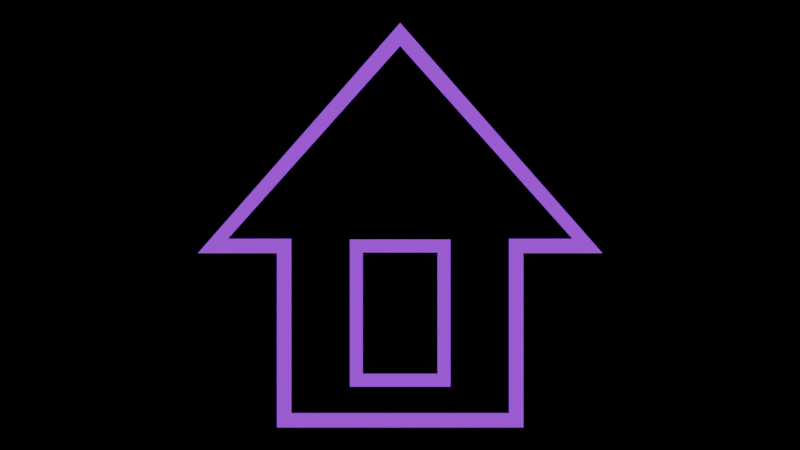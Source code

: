 # Source: images.blend  (saved by Blender 3.6.11; exported with 4.5.12 LTS)
import bpy
from mathutils import Matrix  # noqa: F401  (used for matrix-valued properties, if any)

bpy.ops.wm.read_factory_settings(use_empty=True)
scene = bpy.context.scene
scene.name = 'Scene'

# ---- collections
col_technical = bpy.data.collections.new('Technical'); scene.collection.children.link(col_technical)
col_things = bpy.data.collections.new('Things'); scene.collection.children.link(col_things)

# ---- materials (node trees are filled in below, after node groups)
mat_purple = bpy.data.materials.new('Purple')
mat_purple.alpha_threshold = 0.0
mat_purple.use_transparent_shadow = False
mat_purple.roughness = 0.5
mat_purple.line_color = (0.0, 0.0, 0.0, 1.0)
mat_pink = bpy.data.materials.new('Pink')
mat_pink.use_transparent_shadow = False

# ---- node groups
ng_auto_smooth = bpy.data.node_groups.new('Auto Smooth', 'GeometryNodeTree')
_s = ng_auto_smooth.interface.new_socket(name='Geometry', in_out='OUTPUT', socket_type='NodeSocketGeometry')
_s = ng_auto_smooth.interface.new_socket(name='Geometry', in_out='INPUT', socket_type='NodeSocketGeometry')
_s = ng_auto_smooth.interface.new_socket(name='Angle', in_out='INPUT', socket_type='NodeSocketFloat')
_s.subtype = 'ANGLE'
_s.min_value = 0.0
_s.max_value = 3.142
ng_auto_smooth.is_modifier = True
_N = ng_auto_smooth.nodes; _L = ng_auto_smooth.links
n0 = _N.new('NodeGroupOutput'); n0.name = 'Group Output'; n0.location = (480, -100)
n1 = _N.new('NodeGroupInput'); n1.name = 'Group Input'; n1.location = (-420, -300)
n2 = _N.new('NodeGroupInput'); n2.name = 'Group Input.001'; n2.location = (-60, -100)
n3 = _N.new('GeometryNodeSetShadeSmooth'); n3.name = 'Set Shade Smooth'; n3.location = (120, -100)
n3.domain = 'EDGE'
n4 = _N.new('GeometryNodeSetShadeSmooth'); n4.name = 'Set Shade Smooth.001'; n4.location = (300, -100)
n5 = _N.new('GeometryNodeInputMeshEdgeAngle'); n5.name = 'Edge Angle'; n5.location = (-420, -220)
n6 = _N.new('GeometryNodeInputEdgeSmooth'); n6.name = 'Is Edge Smooth'; n6.location = (-60, -160)
n7 = _N.new('GeometryNodeInputShadeSmooth'); n7.name = 'Is Face Smooth'; n7.location = (-240, -340)
n8 = _N.new('FunctionNodeBooleanMath'); n8.name = 'Boolean Math'; n8.location = (-60, -220)
n9 = _N.new('FunctionNodeCompare'); n9.name = 'Compare'; n9.location = (-240, -180)
n9.operation = 'LESS_EQUAL'
_L.new(n5.outputs[0], n9.inputs[0])
_L.new(n4.outputs[0], n0.inputs[0])
_L.new(n1.outputs[1], n9.inputs[1])
_L.new(n9.outputs[0], n8.inputs[0])
_L.new(n7.outputs[0], n8.inputs[1])
_L.new(n2.outputs[0], n3.inputs[0])
_L.new(n6.outputs[0], n3.inputs[1])
_L.new(n3.outputs[0], n4.inputs[0])
_L.new(n8.outputs[0], n3.inputs[2])
n0.is_active_output = True

# ---- material node trees
mat_purple.use_nodes = True; mat_purple.node_tree.nodes.clear()
_N = mat_purple.node_tree.nodes; _L = mat_purple.node_tree.links
n0 = _N.new('ShaderNodeOutputMaterial'); n0.name = 'Material Output'; n0.location = (300, 300)
n1 = _N.new('ShaderNodeBsdfPrincipled'); n1.name = 'Principled BSDF'; n1.location = (10, 300)
n1.distribution = 'GGX'
n1.subsurface_method = 'RANDOM_WALK_SKIN'
n1.inputs[0].default_value = (0.236, 0.0, 1.0, 1.0)
n1.inputs[3].default_value = 1.45
n1.inputs[27].default_value = (0.0, 0.0, 0.0, 1.0)
n1.inputs[28].default_value = 1.0
_L.new(n1.outputs[0], n0.inputs[0])
n0.is_active_output = True
mat_pink.use_nodes = True; mat_pink.node_tree.nodes.clear()
_N = mat_pink.node_tree.nodes; _L = mat_pink.node_tree.links
n0 = _N.new('ShaderNodeBsdfPrincipled'); n0.name = 'Principled BSDF'; n0.location = (10, 300)
n0.distribution = 'GGX'
n0.subsurface_method = 'RANDOM_WALK_SKIN'
n0.inputs[0].default_value = (1.0, 0.07522, 0.4868, 1.0)
n0.inputs[3].default_value = 1.45
n0.inputs[27].default_value = (0.0, 0.0, 0.0, 1.0)
n0.inputs[28].default_value = 1.0
n1 = _N.new('ShaderNodeOutputMaterial'); n1.name = 'Material Output'; n1.location = (300, 300)
_L.new(n0.outputs[0], n1.inputs[0])
n1.is_active_output = True

# ---- world
world_world = bpy.data.worlds.new('World'); scene.world = world_world
world_world.use_nodes = True; world_world.node_tree.nodes.clear()
_N = world_world.node_tree.nodes; _L = world_world.node_tree.links
n0 = _N.new('ShaderNodeOutputWorld'); n0.name = 'World Output'; n0.location = (300, 300)
n1 = _N.new('ShaderNodeBackground'); n1.name = 'Background'; n1.location = (10, 300)
n1.inputs[0].default_value = (0.05088, 0.05088, 0.05088, 1.0)
n0.is_active_output = True
world_world.color = (0.05088, 0.05088, 0.05088)
world_world.use_sun_shadow = False
world_world.sun_shadow_jitter_overblur = 0.0

# ---- cameras
cam_camera = bpy.data.cameras.new('Camera')
cam_camera.type = 'ORTHO'
cam_camera.clip_end = 100.0
cam_camera.ortho_scale = 3.954

# ---- lights
light_light = bpy.data.lights.new('Light', 'SUN')
light_light.transmission_factor = 0.0
light_light.angle = 0.7732
light_light.energy = 3.0
light_light.shadow_soft_size = 0.1
light_light.shadow_cascade_max_distance = 1000.0

# ---- meshes
me_cube = bpy.data.meshes.new('Cube')
me_cube.from_pydata([(0.0, -1.0, 0.1556), (0.0, 1.0, 0.1556), (0.0, 0.6091, 0.1556), (0.0, -0.6091, 0.1556), (0.0, 5.419e-09, 1.294), (0.0, -0.6091, -0.7059), (0.0, 0.6091, -0.7059), (0.0, 0.2488, 0.2234), (0.0, -0.2488, 0.2234), (0.0, -0.2488, -0.5042), (0.0, 0.2488, -0.5042), (0.0, 0.1845, 0.159), (0.0, -0.1845, 0.159), (0.0, 0.1845, -0.4399), (0.0, -0.1845, -0.4399), (0.0, -0.5377, 0.2269), (0.0, -0.8516, 0.2269), (0.0, 5.419e-09, 1.18), (0.0, 0.8516, 0.2269), (0.0, 0.5377, 0.2269), (0.0, -0.5377, -0.6346), (0.0, 0.5377, -0.6346)], [], [(12, 11, 7, 8), (13, 14, 9, 10), (11, 13, 10, 7), (14, 12, 8, 9), (15, 16, 0, 3), (17, 18, 1, 4), (18, 19, 2, 1), (16, 17, 4, 0), (21, 20, 5, 6), (19, 21, 6, 2), (20, 15, 3, 5)])
me_cube.polygons.foreach_set('use_smooth', [True] * 11)
_uv = me_cube.uv_layers.new(name='UVMap')
_uv.uv.foreach_set('vector', [0.4608, 0.6559, 0.4608, 0.5941, 0.4687, 0.5833, 0.4688, 0.6667, 0.3829, 0.5941, 0.3829, 0.6559, 0.375, 0.6667, 0.375, 0.5833, 0.4608, 0.5941, 0.3829, 0.5941, 0.375, 0.5833, 0.4687, 0.5833, 0.3829, 0.6559, 0.4608, 0.6559, 0.4688, 0.6667, 0.375, 0.6667, 0.4777, 0.6618, 0.4777, 0.7305, 0.4688, 0.75, 0.4688, 0.6667, 0.6107, 0.5952, 0.4777, 0.5242, 0.4688, 0.5, 0.625, 0.5833, 0.4777, 0.5242, 0.4777, 0.5882, 0.4687, 0.5833, 0.4688, 0.5, 0.4777, 0.7305, 0.6107, 0.7305, 0.625, 0.75, 0.4688, 0.75, 0.3839, 0.5882, 0.3839, 0.6618, 0.375, 0.6667, 0.375, 0.5833, 0.4777, 0.5882, 0.3839, 0.5882, 0.375, 0.5833, 0.4687, 0.5833, 0.3839, 0.6618, 0.4777, 0.6618, 0.4688, 0.6667, 0.375, 0.6667])
me_cube.materials.append(mat_purple)
me_cube.materials.append(mat_pink)
me_cube.use_mirror_vertex_groups = False
me_cube.update()

# ---- objects
ob_light = bpy.data.objects.new('Light', light_light)
ob_camera = bpy.data.objects.new('Camera', cam_camera)
ob_home = bpy.data.objects.new('Home', me_cube)

# ---- transforms, parenting, visibility, modifiers, constraints
ob_light.location = (2.542, 1.864, 2.532)
ob_light.rotation_euler = (1.571, 0.0, 1.571)
ob_light.lock_rotations_4d = False
ob_light.empty_display_type = 'ARROWS'
ob_light.color = (0.0, 0.0, 0.0, 0.0)
ob_light.lineart.crease_threshold = 0.0
ob_camera.location = (4.249, 0.0, 0.0)
ob_camera.rotation_euler = (1.571, 0.0, 1.571)
ob_camera.lock_rotations_4d = False
ob_camera.empty_display_type = 'ARROWS'
ob_camera.color = (0.0, 0.0, 0.0, 0.0)
ob_camera.display_type = 'WIRE'
ob_camera.lineart.crease_threshold = 0.0
ob_home.location = (0.1304, -5.419e-09, -0.2941)
ob_home.lock_rotations_4d = False
ob_home.empty_display_type = 'ARROWS'
ob_home.lineart.crease_threshold = 0.0
_m = ob_home.modifiers.new('Solidify', 'SOLIDIFY')
_m.thickness = 0.151
_m = ob_home.modifiers.new('Auto Smooth', 'NODES')
_m.node_group = ng_auto_smooth
_gi = [s.identifier for s in ng_auto_smooth.interface.items_tree if s.item_type == 'SOCKET' and s.in_out == 'INPUT']
_m[_gi[1]] = 0.5236  # Angle

# ---- collection membership
col_technical.objects.link(ob_light)
col_technical.objects.link(ob_camera)
col_things.objects.link(ob_home)

# ---- scene / render settings (as saved in the file)
scene.camera = ob_camera
scene.frame_start = 1; scene.frame_end = 250; scene.frame_set(1)
scene.render.engine = 'BLENDER_EEVEE_NEXT'
scene.render.film_transparent = True
scene.cycles.sampling_pattern = 'TABULATED_SOBOL'
scene.eevee.taa_render_samples = 256
scene.view_settings.view_transform = 'Filmic'
bpy.context.view_layer.update()
